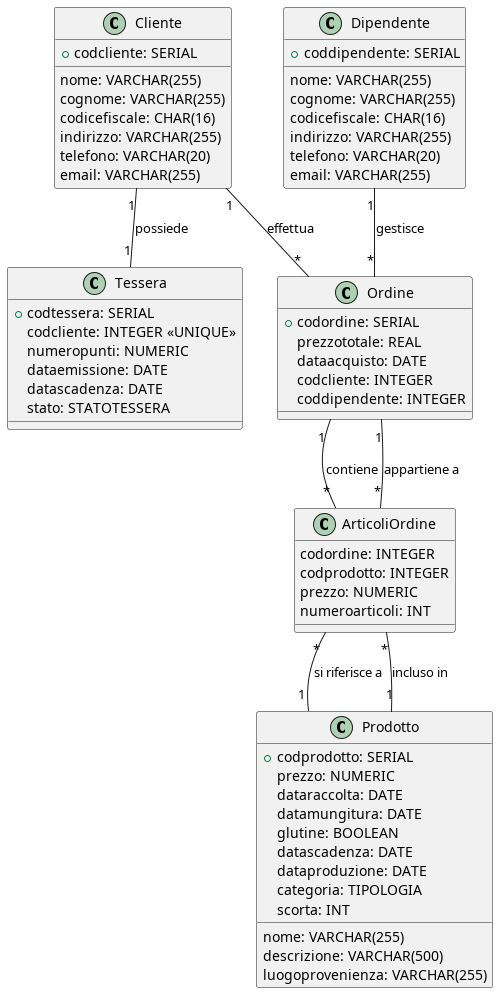

The diagram above was rendered by PlantUML. Its source (embedded in the PNG):
@startuml DiagrammaRistrutturato
' Diagramma delle classi ristrutturato: corrisponde alle tabelle fisiche

class Cliente {
  +codcliente: SERIAL
  nome: VARCHAR(255)
  cognome: VARCHAR(255)
  codicefiscale: CHAR(16)
  indirizzo: VARCHAR(255)
  telefono: VARCHAR(20)
  email: VARCHAR(255)
}

class Tessera {
  +codtessera: SERIAL
  codcliente: INTEGER <<UNIQUE>>
  numeropunti: NUMERIC
  dataemissione: DATE
  datascadenza: DATE
  stato: STATOTESSERA
}

class Dipendente {
  +coddipendente: SERIAL
  nome: VARCHAR(255)
  cognome: VARCHAR(255)
  codicefiscale: CHAR(16)
  indirizzo: VARCHAR(255)
  telefono: VARCHAR(20)
  email: VARCHAR(255)
}

class Prodotto {
  +codprodotto: SERIAL
  nome: VARCHAR(255)
  descrizione: VARCHAR(500)
  prezzo: NUMERIC
  luogoprovenienza: VARCHAR(255)
  dataraccolta: DATE
  datamungitura: DATE
  glutine: BOOLEAN
  datascadenza: DATE
  dataproduzione: DATE
  categoria: TIPOLOGIA
  scorta: INT
}

class Ordine {
  +codordine: SERIAL
  prezzototale: REAL
  dataacquisto: DATE
  codcliente: INTEGER
  coddipendente: INTEGER
}

class ArticoliOrdine {
  codordine: INTEGER
  codprodotto: INTEGER
  prezzo: NUMERIC
  numeroarticoli: INT
}

Cliente "1" -- "1" Tessera : possiede
Cliente "1" -- "*" Ordine : effettua
Dipendente "1" -- "*" Ordine : gestisce
Ordine "1" -- "*" ArticoliOrdine : contiene
Prodotto "1" -- "*" ArticoliOrdine : incluso in
ArticoliOrdine "*" -- "1" Ordine : appartiene a
ArticoliOrdine "*" -- "1" Prodotto : si riferisce a

@enduml